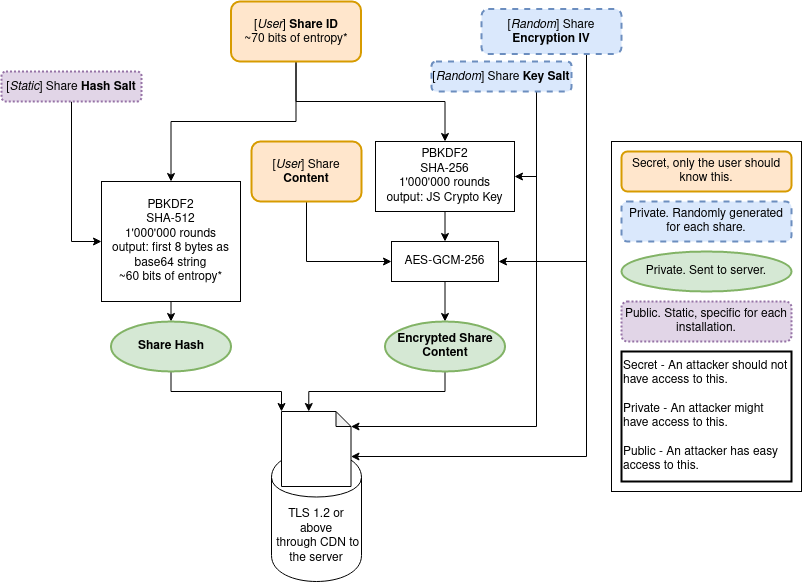

The diagram above was exported from draw.io. Its source (the exported page's mxGraphModel, read from the mxfile embedded in the PNG):
<mxGraphModel dx="1422" dy="731" grid="1" gridSize="10" guides="1" tooltips="1" connect="1" arrows="1" fold="1" page="1" pageScale="1" pageWidth="827" pageHeight="1169" math="0" shadow="0">
  <root>
    <mxCell id="WIyWlLk6GJQsqaUBKTNV-0" />
    <mxCell id="WIyWlLk6GJQsqaUBKTNV-1" parent="WIyWlLk6GJQsqaUBKTNV-0" />
    <mxCell id="LzIFHl7CEZIXUHakfhRt-7" style="edgeStyle=orthogonalEdgeStyle;rounded=0;orthogonalLoop=1;jettySize=auto;html=1;exitX=0.5;exitY=1;exitDx=0;exitDy=0;entryX=0.5;entryY=0;entryDx=0;entryDy=0;" parent="WIyWlLk6GJQsqaUBKTNV-1" source="LzIFHl7CEZIXUHakfhRt-0" target="LzIFHl7CEZIXUHakfhRt-10" edge="1">
      <mxGeometry relative="1" as="geometry">
        <mxPoint x="179.5" y="150" as="targetPoint" />
        <Array as="points">
          <mxPoint x="305" y="130" />
          <mxPoint x="180" y="130" />
        </Array>
      </mxGeometry>
    </mxCell>
    <mxCell id="LzIFHl7CEZIXUHakfhRt-17" style="edgeStyle=orthogonalEdgeStyle;rounded=0;orthogonalLoop=1;jettySize=auto;html=1;exitX=0.5;exitY=1;exitDx=0;exitDy=0;" parent="WIyWlLk6GJQsqaUBKTNV-1" source="LzIFHl7CEZIXUHakfhRt-0" target="LzIFHl7CEZIXUHakfhRt-16" edge="1">
      <mxGeometry relative="1" as="geometry" />
    </mxCell>
    <mxCell id="LzIFHl7CEZIXUHakfhRt-0" value="&lt;div&gt;[&lt;i&gt;User&lt;/i&gt;] &lt;b&gt;Share ID&lt;/b&gt;&lt;br&gt;&lt;/div&gt;&lt;div&gt;~70 bits of entropy*&lt;/div&gt;" style="rounded=1;whiteSpace=wrap;html=1;fillColor=#ffe6cc;strokeColor=#d79b00;strokeWidth=2;" parent="WIyWlLk6GJQsqaUBKTNV-1" vertex="1">
      <mxGeometry x="239.5" y="10" width="130" height="60" as="geometry" />
    </mxCell>
    <mxCell id="LzIFHl7CEZIXUHakfhRt-12" style="edgeStyle=orthogonalEdgeStyle;rounded=0;orthogonalLoop=1;jettySize=auto;html=1;exitX=0.5;exitY=1;exitDx=0;exitDy=0;entryX=0;entryY=0.5;entryDx=0;entryDy=0;" parent="WIyWlLk6GJQsqaUBKTNV-1" source="LzIFHl7CEZIXUHakfhRt-5" target="LzIFHl7CEZIXUHakfhRt-10" edge="1">
      <mxGeometry relative="1" as="geometry" />
    </mxCell>
    <mxCell id="LzIFHl7CEZIXUHakfhRt-5" value="[&lt;i&gt;Static&lt;/i&gt;] Share &lt;b&gt;Hash Salt&lt;/b&gt;" style="rounded=1;whiteSpace=wrap;html=1;fillColor=#e1d5e7;strokeColor=#9673a6;dashed=1;dashPattern=1 1;strokeWidth=2;" parent="WIyWlLk6GJQsqaUBKTNV-1" vertex="1">
      <mxGeometry x="10" y="80" width="140" height="30" as="geometry" />
    </mxCell>
    <mxCell id="LzIFHl7CEZIXUHakfhRt-14" style="edgeStyle=orthogonalEdgeStyle;rounded=0;orthogonalLoop=1;jettySize=auto;html=1;exitX=0.5;exitY=1;exitDx=0;exitDy=0;entryX=0.5;entryY=0;entryDx=0;entryDy=0;" parent="WIyWlLk6GJQsqaUBKTNV-1" source="LzIFHl7CEZIXUHakfhRt-10" target="LzIFHl7CEZIXUHakfhRt-13" edge="1">
      <mxGeometry relative="1" as="geometry" />
    </mxCell>
    <mxCell id="LzIFHl7CEZIXUHakfhRt-10" value="&lt;div&gt;PBKDF2&lt;/div&gt;&lt;div&gt;SHA-512&lt;/div&gt;&lt;div&gt;1'000'000 rounds&lt;/div&gt;&lt;div&gt;output: first 8 bytes as base64 string&lt;/div&gt;&lt;div&gt;~60 bits of entropy*&lt;br&gt;&lt;/div&gt;" style="rounded=0;whiteSpace=wrap;html=1;" parent="WIyWlLk6GJQsqaUBKTNV-1" vertex="1">
      <mxGeometry x="110" y="190" width="139" height="120" as="geometry" />
    </mxCell>
    <mxCell id="LzIFHl7CEZIXUHakfhRt-34" style="edgeStyle=orthogonalEdgeStyle;rounded=0;orthogonalLoop=1;jettySize=auto;html=1;exitX=0.5;exitY=1;exitDx=0;exitDy=0;entryX=0;entryY=0;entryDx=0;entryDy=0;entryPerimeter=0;" parent="WIyWlLk6GJQsqaUBKTNV-1" source="LzIFHl7CEZIXUHakfhRt-13" target="LzIFHl7CEZIXUHakfhRt-33" edge="1">
      <mxGeometry relative="1" as="geometry" />
    </mxCell>
    <mxCell id="LzIFHl7CEZIXUHakfhRt-13" value="Share Hash" style="ellipse;whiteSpace=wrap;html=1;fontStyle=1;fillColor=#d5e8d4;strokeColor=#82b366;strokeWidth=2;" parent="WIyWlLk6GJQsqaUBKTNV-1" vertex="1">
      <mxGeometry x="119.5" y="330" width="120" height="50" as="geometry" />
    </mxCell>
    <mxCell id="LzIFHl7CEZIXUHakfhRt-18" style="edgeStyle=orthogonalEdgeStyle;rounded=0;orthogonalLoop=1;jettySize=auto;html=1;exitX=0.75;exitY=1;exitDx=0;exitDy=0;entryX=1;entryY=0.5;entryDx=0;entryDy=0;" parent="WIyWlLk6GJQsqaUBKTNV-1" source="LzIFHl7CEZIXUHakfhRt-15" target="LzIFHl7CEZIXUHakfhRt-16" edge="1">
      <mxGeometry relative="1" as="geometry" />
    </mxCell>
    <mxCell id="LzIFHl7CEZIXUHakfhRt-41" style="edgeStyle=orthogonalEdgeStyle;rounded=0;orthogonalLoop=1;jettySize=auto;html=1;exitX=0.75;exitY=1;exitDx=0;exitDy=0;entryX=0;entryY=0;entryDx=69.5;entryDy=15;entryPerimeter=0;" parent="WIyWlLk6GJQsqaUBKTNV-1" source="LzIFHl7CEZIXUHakfhRt-15" target="LzIFHl7CEZIXUHakfhRt-33" edge="1">
      <mxGeometry relative="1" as="geometry" />
    </mxCell>
    <mxCell id="LzIFHl7CEZIXUHakfhRt-15" value="[&lt;i&gt;Random&lt;/i&gt;] Share &lt;b&gt;Key Salt&lt;/b&gt;" style="rounded=1;whiteSpace=wrap;html=1;fillColor=#dae8fc;strokeColor=#6c8ebf;strokeWidth=2;dashed=1;" parent="WIyWlLk6GJQsqaUBKTNV-1" vertex="1">
      <mxGeometry x="440" y="70" width="140" height="30" as="geometry" />
    </mxCell>
    <mxCell id="LzIFHl7CEZIXUHakfhRt-20" style="edgeStyle=orthogonalEdgeStyle;rounded=0;orthogonalLoop=1;jettySize=auto;html=1;exitX=0.5;exitY=1;exitDx=0;exitDy=0;entryX=0.5;entryY=0;entryDx=0;entryDy=0;" parent="WIyWlLk6GJQsqaUBKTNV-1" source="LzIFHl7CEZIXUHakfhRt-16" target="LzIFHl7CEZIXUHakfhRt-19" edge="1">
      <mxGeometry relative="1" as="geometry" />
    </mxCell>
    <mxCell id="LzIFHl7CEZIXUHakfhRt-16" value="&lt;div&gt;PBKDF2&lt;/div&gt;&lt;div&gt;SHA-256&lt;/div&gt;&lt;div&gt;1'000'000 rounds&lt;/div&gt;&lt;div&gt;output: JS Crypto Key&lt;br&gt;&lt;/div&gt;" style="rounded=0;whiteSpace=wrap;html=1;" parent="WIyWlLk6GJQsqaUBKTNV-1" vertex="1">
      <mxGeometry x="384" y="150" width="139" height="70" as="geometry" />
    </mxCell>
    <mxCell id="LzIFHl7CEZIXUHakfhRt-27" style="edgeStyle=orthogonalEdgeStyle;rounded=0;orthogonalLoop=1;jettySize=auto;html=1;exitX=0.5;exitY=1;exitDx=0;exitDy=0;entryX=0.5;entryY=0;entryDx=0;entryDy=0;" parent="WIyWlLk6GJQsqaUBKTNV-1" source="LzIFHl7CEZIXUHakfhRt-19" target="LzIFHl7CEZIXUHakfhRt-26" edge="1">
      <mxGeometry relative="1" as="geometry" />
    </mxCell>
    <mxCell id="LzIFHl7CEZIXUHakfhRt-19" value="AES-GCM-256" style="rounded=0;whiteSpace=wrap;html=1;" parent="WIyWlLk6GJQsqaUBKTNV-1" vertex="1">
      <mxGeometry x="400" y="250" width="107" height="40" as="geometry" />
    </mxCell>
    <mxCell id="LzIFHl7CEZIXUHakfhRt-22" style="edgeStyle=orthogonalEdgeStyle;rounded=0;orthogonalLoop=1;jettySize=auto;html=1;exitX=0.75;exitY=1;exitDx=0;exitDy=0;entryX=1;entryY=0.5;entryDx=0;entryDy=0;" parent="WIyWlLk6GJQsqaUBKTNV-1" source="LzIFHl7CEZIXUHakfhRt-21" target="LzIFHl7CEZIXUHakfhRt-19" edge="1">
      <mxGeometry relative="1" as="geometry" />
    </mxCell>
    <mxCell id="LzIFHl7CEZIXUHakfhRt-42" style="edgeStyle=orthogonalEdgeStyle;rounded=0;orthogonalLoop=1;jettySize=auto;html=1;exitX=0.75;exitY=1;exitDx=0;exitDy=0;entryX=0;entryY=0;entryDx=69.5;entryDy=45;entryPerimeter=0;" parent="WIyWlLk6GJQsqaUBKTNV-1" source="LzIFHl7CEZIXUHakfhRt-21" target="LzIFHl7CEZIXUHakfhRt-33" edge="1">
      <mxGeometry relative="1" as="geometry" />
    </mxCell>
    <mxCell id="LzIFHl7CEZIXUHakfhRt-21" value="[&lt;i&gt;Random&lt;/i&gt;] Share &lt;b&gt;Encryption IV&lt;/b&gt;" style="rounded=1;whiteSpace=wrap;html=1;fillColor=#dae8fc;strokeColor=#6c8ebf;strokeWidth=2;dashed=1;" parent="WIyWlLk6GJQsqaUBKTNV-1" vertex="1">
      <mxGeometry x="490" y="17.5" width="140" height="45" as="geometry" />
    </mxCell>
    <mxCell id="LzIFHl7CEZIXUHakfhRt-35" style="edgeStyle=orthogonalEdgeStyle;rounded=0;orthogonalLoop=1;jettySize=auto;html=1;entryX=0;entryY=0;entryDx=27.25;entryDy=0;entryPerimeter=0;exitX=0.5;exitY=1;exitDx=0;exitDy=0;" parent="WIyWlLk6GJQsqaUBKTNV-1" source="LzIFHl7CEZIXUHakfhRt-26" target="LzIFHl7CEZIXUHakfhRt-33" edge="1">
      <mxGeometry relative="1" as="geometry" />
    </mxCell>
    <mxCell id="LzIFHl7CEZIXUHakfhRt-26" value="Encrypted Share Content" style="ellipse;whiteSpace=wrap;html=1;fontStyle=1;fillColor=#d5e8d4;strokeColor=#82b366;strokeWidth=2;" parent="WIyWlLk6GJQsqaUBKTNV-1" vertex="1">
      <mxGeometry x="393.5" y="330" width="120" height="50" as="geometry" />
    </mxCell>
    <mxCell id="LzIFHl7CEZIXUHakfhRt-32" style="edgeStyle=orthogonalEdgeStyle;rounded=0;orthogonalLoop=1;jettySize=auto;html=1;exitX=0.5;exitY=1;exitDx=0;exitDy=0;entryX=0;entryY=0.5;entryDx=0;entryDy=0;" parent="WIyWlLk6GJQsqaUBKTNV-1" source="LzIFHl7CEZIXUHakfhRt-28" target="LzIFHl7CEZIXUHakfhRt-19" edge="1">
      <mxGeometry relative="1" as="geometry" />
    </mxCell>
    <mxCell id="LzIFHl7CEZIXUHakfhRt-28" value="&lt;div&gt;[&lt;i&gt;User&lt;/i&gt;] Share &lt;b&gt;Content&lt;/b&gt;&lt;br&gt;&lt;/div&gt;" style="rounded=1;whiteSpace=wrap;html=1;fillColor=#ffe6cc;strokeColor=#d79b00;strokeWidth=2;" parent="WIyWlLk6GJQsqaUBKTNV-1" vertex="1">
      <mxGeometry x="260" y="150" width="110" height="60" as="geometry" />
    </mxCell>
    <mxCell id="LzIFHl7CEZIXUHakfhRt-43" value="&lt;div&gt;TLS 1.2 or above&lt;/div&gt;&amp;nbsp;through CDN to the server" style="shape=cylinder;whiteSpace=wrap;html=1;boundedLbl=1;backgroundOutline=1;" parent="WIyWlLk6GJQsqaUBKTNV-1" vertex="1">
      <mxGeometry x="280" y="460" width="90" height="130" as="geometry" />
    </mxCell>
    <mxCell id="LzIFHl7CEZIXUHakfhRt-33" value="" style="shape=note;whiteSpace=wrap;html=1;backgroundOutline=1;darkOpacity=0.05;size=15;" parent="WIyWlLk6GJQsqaUBKTNV-1" vertex="1">
      <mxGeometry x="290" y="420" width="69.5" height="75" as="geometry" />
    </mxCell>
    <mxCell id="LzIFHl7CEZIXUHakfhRt-48" value="" style="rounded=0;whiteSpace=wrap;html=1;" parent="WIyWlLk6GJQsqaUBKTNV-1" vertex="1">
      <mxGeometry x="620" y="150" width="190" height="350" as="geometry" />
    </mxCell>
    <mxCell id="LzIFHl7CEZIXUHakfhRt-50" value="Secret, only the user should know this." style="rounded=1;whiteSpace=wrap;html=1;fillColor=#ffe6cc;strokeColor=#d79b00;strokeWidth=2;" parent="WIyWlLk6GJQsqaUBKTNV-1" vertex="1">
      <mxGeometry x="630" y="160" width="170" height="40" as="geometry" />
    </mxCell>
    <mxCell id="LzIFHl7CEZIXUHakfhRt-51" value="Private. Randomly generated for each share." style="rounded=1;whiteSpace=wrap;html=1;fillColor=#dae8fc;strokeColor=#6c8ebf;strokeWidth=2;dashed=1;" parent="WIyWlLk6GJQsqaUBKTNV-1" vertex="1">
      <mxGeometry x="630" y="210" width="170" height="40" as="geometry" />
    </mxCell>
    <mxCell id="LzIFHl7CEZIXUHakfhRt-52" value="Public. Static, specific for each installation." style="rounded=1;whiteSpace=wrap;html=1;fillColor=#e1d5e7;strokeColor=#9673a6;strokeWidth=2;dashed=1;dashPattern=1 1;" parent="WIyWlLk6GJQsqaUBKTNV-1" vertex="1">
      <mxGeometry x="630" y="310" width="170" height="40" as="geometry" />
    </mxCell>
    <mxCell id="LzIFHl7CEZIXUHakfhRt-54" value="Private. Sent to server." style="ellipse;whiteSpace=wrap;html=1;strokeWidth=2;fillColor=#d5e8d4;strokeColor=#82b366;" parent="WIyWlLk6GJQsqaUBKTNV-1" vertex="1">
      <mxGeometry x="630" y="260" width="170" height="40" as="geometry" />
    </mxCell>
    <mxCell id="LzIFHl7CEZIXUHakfhRt-55" value="&lt;div&gt;Secret - An attacker should not have access to this.&lt;/div&gt;&lt;div&gt;&lt;br&gt;&lt;/div&gt;&lt;div&gt;Private - An attacker might have access to this.&lt;/div&gt;&lt;div&gt;&lt;br&gt;&lt;/div&gt;&lt;div&gt;Public - An attacker has easy access to this.&lt;br&gt;&lt;/div&gt;" style="rounded=0;whiteSpace=wrap;html=1;strokeWidth=2;align=left;" parent="WIyWlLk6GJQsqaUBKTNV-1" vertex="1">
      <mxGeometry x="630" y="360" width="170" height="130" as="geometry" />
    </mxCell>
  </root>
</mxGraphModel>